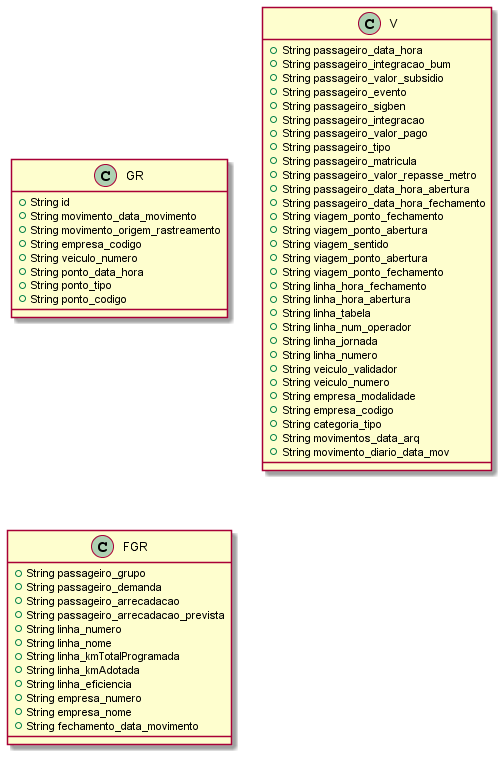

The diagram above was rendered by PlantUML. Its source (embedded in the PNG):
@startuml
class GR {
  +String id
  +String movimento_data_movimento
  +String movimento_origem_rastreamento
  +String empresa_codigo
  +String veiculo_numero
  +String ponto_data_hora
  +String ponto_tipo
  +String ponto_codigo
}

class V {
  +String passageiro_data_hora
  +String passageiro_integracao_bum
  +String passageiro_valor_subsidio
  +String passageiro_evento
  +String passageiro_sigben
  +String passageiro_integracao
  +String passageiro_valor_pago
  +String passageiro_tipo
  +String passageiro_matricula
  +String passageiro_valor_repasse_metro
  +String passageiro_data_hora_abertura
  +String passageiro_data_hora_fechamento
  +String viagem_ponto_fechamento
  +String viagem_ponto_abertura
  +String viagem_sentido
  +String viagem_ponto_abertura
  +String viagem_ponto_fechamento
  +String linha_hora_fechamento
  +String linha_hora_abertura
  +String linha_tabela
  +String linha_num_operador
  +String linha_jornada
  +String linha_numero
  +String veiculo_validador
  +String veiculo_numero
  +String empresa_modalidade
  +String empresa_codigo
  +String categoria_tipo
  +String movimentos_data_arq
  +String movimento_diario_data_mov
}

class FGR {
  +String passageiro_grupo
  +String passageiro_demanda
  +String passageiro_arrecadacao
  +String passageiro_arrecadacao_prevista
  +String linha_numero
  +String linha_nome
  +String linha_kmTotalProgramada
  +String linha_kmAdotada
  +String linha_eficiencia
  +String empresa_numero
  +String empresa_nome
  +String fechamento_data_movimento
}

@enduml